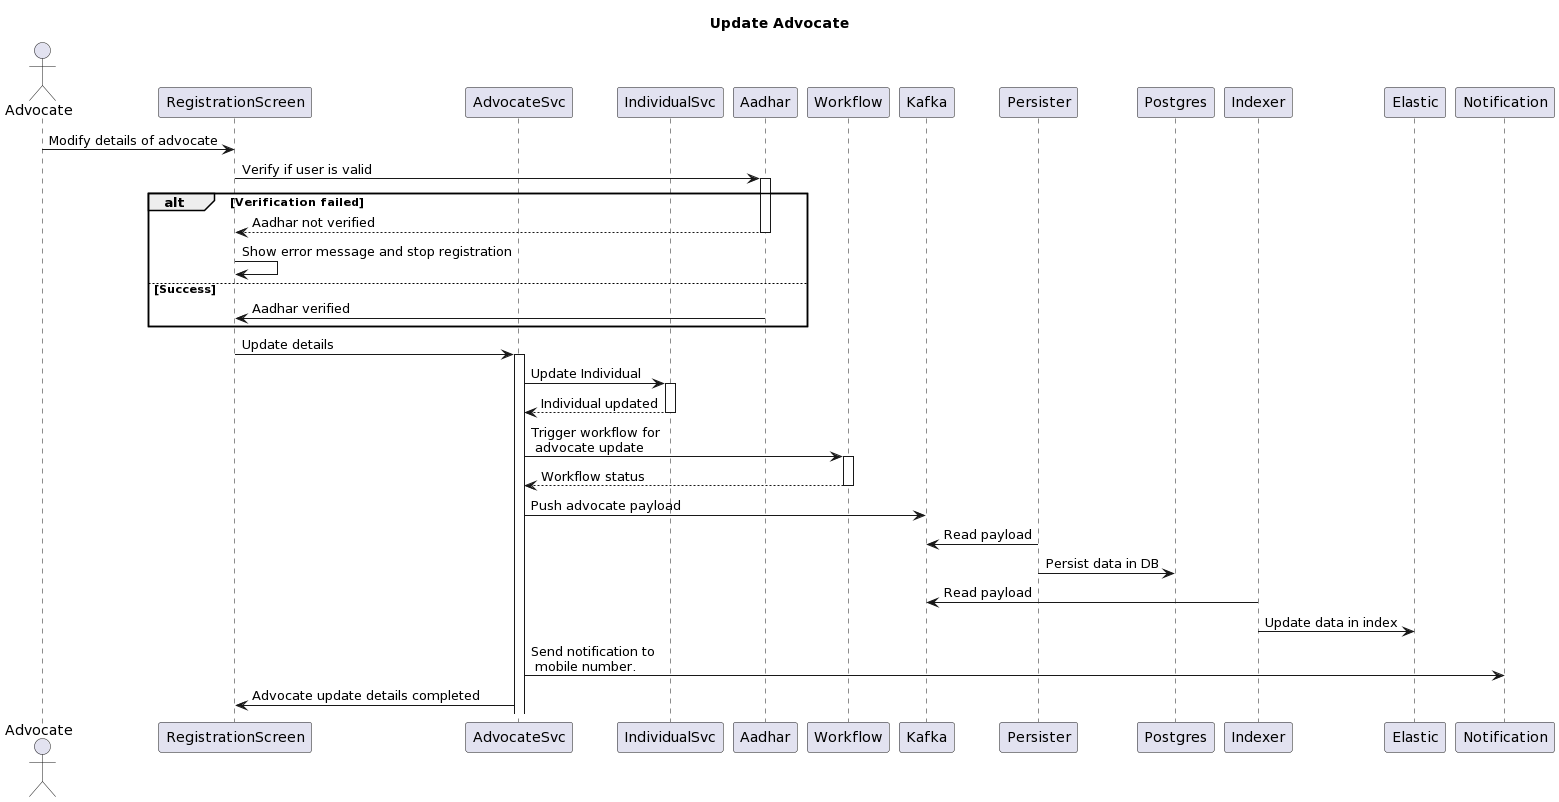

The diagram above was rendered by PlantUML. Its source (embedded in the PNG):
@startuml
title Update Advocate
Actor Advocate as User
participant RegistrationScreen as UI
participant AdvocateSvc as A
participant IndividualSvc as I
User -> UI : Modify details of advocate
UI -> Aadhar ++: Verify if user is valid
alt Verification failed
  return Aadhar not verified
  UI -> UI: Show error message and stop registration
else Success
  Aadhar -> UI: Aadhar verified
end
UI -> A ++: Update details
A -> I ++: Update Individual 
return Individual updated
A -> Workflow ++: Trigger workflow for \n advocate update
return Workflow status
A -> Kafka: Push advocate payload
Persister -> Kafka: Read payload
Persister -> Postgres: Persist data in DB
Indexer -> Kafka: Read payload
Indexer -> Elastic: Update data in index
A -> Notification : Send notification to \n mobile number.
A -> UI: Advocate update details completed
@enduml